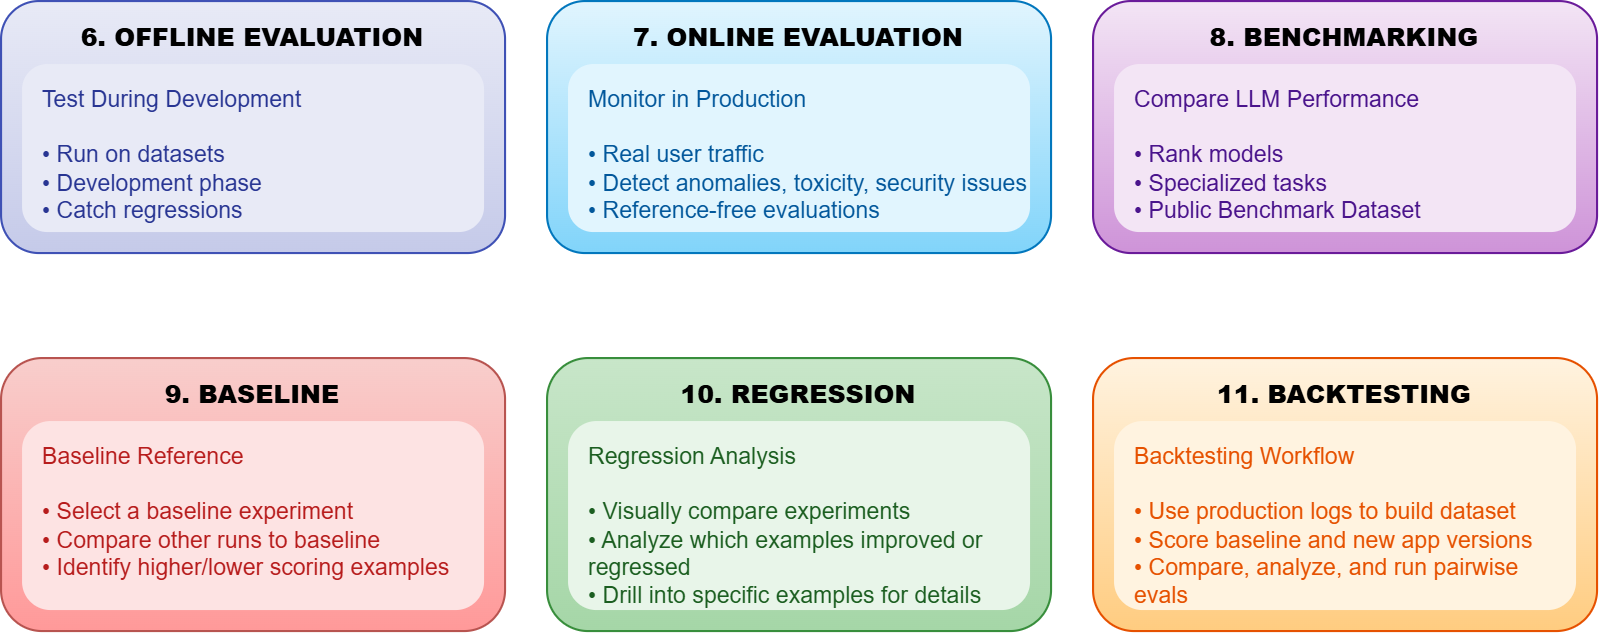

The diagram above was exported from draw.io. Its source (the exported page's mxGraphModel, read from the mxfile embedded in the PNG):
<mxGraphModel dx="837" dy="538" grid="1" gridSize="10" guides="1" tooltips="1" connect="1" arrows="1" fold="1" page="1" pageScale="1" pageWidth="1169" pageHeight="827" math="0" shadow="0">
  <root>
    <mxCell id="0" />
    <mxCell id="1" parent="0" />
    <mxCell id="offline_box" value="&lt;b&gt;6. OFFLINE EVALUATION&lt;/b&gt;" style="rounded=1;whiteSpace=wrap;html=1;fillColor=#e8eaf6;strokeColor=#3F51B5;fontSize=12;fontStyle=1;gradientColor=#c5cae9;align=center;verticalAlign=top;spacingTop=4;fontFamily=Helvetica;fontColor=default;spacing=2;" parent="1" vertex="1">
      <mxGeometry x="60" y="30" width="240" height="120" as="geometry" />
    </mxCell>
    <mxCell id="offline_desc" value="&lt;span&gt;Test During Development&lt;/span&gt;&lt;br&gt;&lt;br&gt;• Run on datasets&lt;br&gt;• Development phase&lt;br&gt;• Catch regressions" style="text;html=1;strokeColor=none;fillColor=#E8EAF6;align=left;verticalAlign=top;whiteSpace=wrap;rounded=1;fontSize=11;fontFamily=Helvetica;fontColor=#283593;spacingLeft=8;fontStyle=0;spacingTop=4;" parent="1" vertex="1">
      <mxGeometry x="70" y="60" width="220" height="80" as="geometry" />
    </mxCell>
    <mxCell id="online_box" value="&lt;b&gt;7. ONLINE EVALUATION&lt;/b&gt;" style="rounded=1;whiteSpace=wrap;html=1;fillColor=#e1f5fe;strokeColor=#0277BD;fontSize=12;fontStyle=1;gradientColor=#81d4fa;align=center;verticalAlign=top;spacingTop=4;fontFamily=Helvetica;fontColor=default;spacing=2;" parent="1" vertex="1">
      <mxGeometry x="320" y="30" width="240" height="120" as="geometry" />
    </mxCell>
    <mxCell id="online_desc" value="&lt;span&gt;Monitor in Production&lt;/span&gt;&lt;br&gt;&lt;br&gt;• Real user traffic&lt;br&gt;• Detect anomalies, toxicity, security issues&lt;br&gt;• Reference-free evaluations" style="text;html=1;strokeColor=none;fillColor=#E1F5FE;align=left;verticalAlign=top;whiteSpace=wrap;rounded=1;fontSize=11;fontFamily=Helvetica;fontColor=#01579B;spacingLeft=8;fontStyle=0;spacingTop=4;" parent="1" vertex="1">
      <mxGeometry x="330" y="60" width="220" height="80" as="geometry" />
    </mxCell>
    <mxCell id="bench_box" value="&lt;b&gt;8. BENCHMARKING&lt;/b&gt;" style="rounded=1;whiteSpace=wrap;html=1;fillColor=#f3e5f5;strokeColor=#6A1B9A;fontSize=12;fontStyle=1;gradientColor=#ce93d8;align=center;verticalAlign=top;spacingTop=4;fontFamily=Helvetica;fontColor=default;spacing=2;" parent="1" vertex="1">
      <mxGeometry x="580" y="30" width="240" height="120" as="geometry" />
    </mxCell>
    <mxCell id="bench_desc" value="&lt;span&gt;Compare LLM Performance&lt;/span&gt;&lt;br&gt;&lt;br&gt;• Rank models&lt;br&gt;• Specialized tasks&lt;br&gt;• Public Benchmark Dataset" style="text;html=1;strokeColor=none;fillColor=#F3E5F5;align=left;verticalAlign=top;whiteSpace=wrap;rounded=1;fontSize=11;fontFamily=Helvetica;fontColor=#4A148C;spacingLeft=8;fontStyle=0;spacingTop=4;" parent="1" vertex="1">
      <mxGeometry x="590" y="60" width="220" height="80" as="geometry" />
    </mxCell>
    <mxCell id="baseline_box" value="&lt;b&gt;9. BASELINE&lt;/b&gt;" style="rounded=1;whiteSpace=wrap;html=1;fillColor=#f8cecc;strokeColor=#b85450;fontSize=12;fontStyle=1;gradientColor=#FF9999;align=center;verticalAlign=top;spacingTop=4;fontFamily=Helvetica;fontColor=default;spacing=2;" parent="1" vertex="1">
      <mxGeometry x="60" y="200" width="240" height="130" as="geometry" />
    </mxCell>
    <mxCell id="baseline_desc" value="&lt;span&gt;Baseline Reference&lt;/span&gt;&lt;br&gt;&lt;br&gt;• Select a baseline experiment&lt;br&gt;• Compare other runs to baseline&lt;br&gt;• Identify higher/lower scoring examples" style="text;html=1;strokeColor=none;fillColor=#FDE3E3;align=left;verticalAlign=top;whiteSpace=wrap;rounded=1;fontSize=11;fontFamily=Helvetica;fontColor=#B71C1C;spacingLeft=8;fontStyle=0;spacingTop=4;" parent="1" vertex="1">
      <mxGeometry x="70" y="230" width="220" height="90" as="geometry" />
    </mxCell>
    <mxCell id="regression_box" value="&lt;b&gt;10. REGRESSION&lt;/b&gt;" style="rounded=1;whiteSpace=wrap;html=1;fillColor=#c8e6c9;strokeColor=#388E3C;fontSize=12;fontStyle=1;gradientColor=#A5D6A7;align=center;verticalAlign=top;spacingTop=4;fontFamily=Helvetica;fontColor=default;spacing=2;" parent="1" vertex="1">
      <mxGeometry x="320" y="200" width="240" height="130" as="geometry" />
    </mxCell>
    <mxCell id="regression_desc" value="&lt;span&gt;Regression Analysis&lt;/span&gt;&lt;br&gt;&lt;br&gt;• Visually compare experiments&lt;br&gt;• Analyze which examples improved or regressed&lt;br&gt;• Drill into specific examples for details" style="text;html=1;strokeColor=none;fillColor=#E8F5E9;align=left;verticalAlign=top;whiteSpace=wrap;rounded=1;fontSize=11;fontFamily=Helvetica;fontColor=#1B5E20;spacingLeft=8;fontStyle=0;spacingTop=4;" parent="1" vertex="1">
      <mxGeometry x="330" y="230" width="220" height="90" as="geometry" />
    </mxCell>
    <mxCell id="backtesting_box" value="&lt;b&gt;11. BACKTESTING&lt;/b&gt;" style="rounded=1;whiteSpace=wrap;html=1;fillColor=#fff3e0;strokeColor=#E65100;fontSize=12;fontStyle=1;gradientColor=#FFCC80;align=center;verticalAlign=top;spacingTop=4;fontFamily=Helvetica;fontColor=default;spacing=2;" parent="1" vertex="1">
      <mxGeometry x="580" y="200" width="240" height="130" as="geometry" />
    </mxCell>
    <mxCell id="backtesting_desc" value="&lt;span&gt;Backtesting Workflow&lt;/span&gt;&lt;br&gt;&lt;br&gt;• Use production logs to build dataset&lt;br&gt;• Score baseline and new app versions&lt;br&gt;• Compare, analyze, and run pairwise evals" style="text;html=1;strokeColor=none;fillColor=#FFF3E0;align=left;verticalAlign=top;whiteSpace=wrap;rounded=1;fontSize=11;fontFamily=Helvetica;fontColor=#E65100;spacingLeft=8;fontStyle=0;spacingTop=4;" parent="1" vertex="1">
      <mxGeometry x="590" y="230" width="220" height="90" as="geometry" />
    </mxCell>
  </root>
</mxGraphModel>